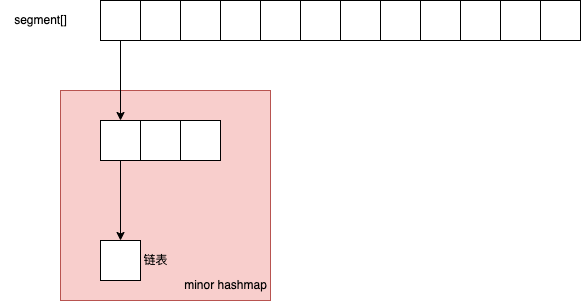

The diagram above was exported from draw.io. Its source (the exported page's mxGraphModel, read from the mxfile embedded in the PNG):
<mxGraphModel dx="946" dy="672" grid="1" gridSize="10" guides="1" tooltips="1" connect="1" arrows="1" fold="1" page="1" pageScale="1" pageWidth="827" pageHeight="1169" math="0" shadow="0">
  <root>
    <mxCell id="0" />
    <mxCell id="1" parent="0" />
    <mxCell id="ycXNe-jb2okMg0Ri2_n_-22" value="" style="whiteSpace=wrap;html=1;aspect=fixed;fillColor=#f8cecc;strokeColor=#b85450;" vertex="1" parent="1">
      <mxGeometry x="160" y="290" width="210" height="210" as="geometry" />
    </mxCell>
    <mxCell id="ycXNe-jb2okMg0Ri2_n_-14" value="" style="edgeStyle=orthogonalEdgeStyle;rounded=0;orthogonalLoop=1;jettySize=auto;html=1;" edge="1" parent="1" source="ycXNe-jb2okMg0Ri2_n_-1" target="ycXNe-jb2okMg0Ri2_n_-13">
      <mxGeometry relative="1" as="geometry" />
    </mxCell>
    <mxCell id="ycXNe-jb2okMg0Ri2_n_-1" value="" style="rounded=0;whiteSpace=wrap;html=1;" vertex="1" parent="1">
      <mxGeometry x="200" y="200" width="40" height="40" as="geometry" />
    </mxCell>
    <mxCell id="ycXNe-jb2okMg0Ri2_n_-2" value="" style="rounded=0;whiteSpace=wrap;html=1;" vertex="1" parent="1">
      <mxGeometry x="240" y="200" width="40" height="40" as="geometry" />
    </mxCell>
    <mxCell id="ycXNe-jb2okMg0Ri2_n_-3" value="" style="rounded=0;whiteSpace=wrap;html=1;" vertex="1" parent="1">
      <mxGeometry x="280" y="200" width="40" height="40" as="geometry" />
    </mxCell>
    <mxCell id="ycXNe-jb2okMg0Ri2_n_-4" value="" style="rounded=0;whiteSpace=wrap;html=1;" vertex="1" parent="1">
      <mxGeometry x="320" y="200" width="40" height="40" as="geometry" />
    </mxCell>
    <mxCell id="ycXNe-jb2okMg0Ri2_n_-5" value="" style="rounded=0;whiteSpace=wrap;html=1;" vertex="1" parent="1">
      <mxGeometry x="360" y="200" width="40" height="40" as="geometry" />
    </mxCell>
    <mxCell id="ycXNe-jb2okMg0Ri2_n_-6" value="" style="rounded=0;whiteSpace=wrap;html=1;" vertex="1" parent="1">
      <mxGeometry x="400" y="200" width="40" height="40" as="geometry" />
    </mxCell>
    <mxCell id="ycXNe-jb2okMg0Ri2_n_-7" value="" style="rounded=0;whiteSpace=wrap;html=1;" vertex="1" parent="1">
      <mxGeometry x="440" y="200" width="40" height="40" as="geometry" />
    </mxCell>
    <mxCell id="ycXNe-jb2okMg0Ri2_n_-8" value="" style="rounded=0;whiteSpace=wrap;html=1;" vertex="1" parent="1">
      <mxGeometry x="480" y="200" width="40" height="40" as="geometry" />
    </mxCell>
    <mxCell id="ycXNe-jb2okMg0Ri2_n_-9" value="" style="rounded=0;whiteSpace=wrap;html=1;" vertex="1" parent="1">
      <mxGeometry x="520" y="200" width="40" height="40" as="geometry" />
    </mxCell>
    <mxCell id="ycXNe-jb2okMg0Ri2_n_-10" value="" style="rounded=0;whiteSpace=wrap;html=1;" vertex="1" parent="1">
      <mxGeometry x="560" y="200" width="40" height="40" as="geometry" />
    </mxCell>
    <mxCell id="ycXNe-jb2okMg0Ri2_n_-11" value="" style="rounded=0;whiteSpace=wrap;html=1;" vertex="1" parent="1">
      <mxGeometry x="600" y="200" width="40" height="40" as="geometry" />
    </mxCell>
    <mxCell id="ycXNe-jb2okMg0Ri2_n_-12" value="" style="rounded=0;whiteSpace=wrap;html=1;" vertex="1" parent="1">
      <mxGeometry x="640" y="200" width="40" height="40" as="geometry" />
    </mxCell>
    <mxCell id="ycXNe-jb2okMg0Ri2_n_-19" value="" style="edgeStyle=orthogonalEdgeStyle;rounded=0;orthogonalLoop=1;jettySize=auto;html=1;" edge="1" parent="1" source="ycXNe-jb2okMg0Ri2_n_-13" target="ycXNe-jb2okMg0Ri2_n_-18">
      <mxGeometry relative="1" as="geometry" />
    </mxCell>
    <mxCell id="ycXNe-jb2okMg0Ri2_n_-13" value="" style="rounded=0;whiteSpace=wrap;html=1;" vertex="1" parent="1">
      <mxGeometry x="200" y="320" width="40" height="40" as="geometry" />
    </mxCell>
    <mxCell id="ycXNe-jb2okMg0Ri2_n_-15" value="segment[]" style="text;html=1;align=center;verticalAlign=middle;resizable=0;points=[];autosize=1;strokeColor=none;fillColor=none;" vertex="1" parent="1">
      <mxGeometry x="100" y="205" width="80" height="30" as="geometry" />
    </mxCell>
    <mxCell id="ycXNe-jb2okMg0Ri2_n_-16" value="" style="rounded=0;whiteSpace=wrap;html=1;" vertex="1" parent="1">
      <mxGeometry x="240" y="320" width="40" height="40" as="geometry" />
    </mxCell>
    <mxCell id="ycXNe-jb2okMg0Ri2_n_-17" value="" style="rounded=0;whiteSpace=wrap;html=1;" vertex="1" parent="1">
      <mxGeometry x="280" y="320" width="40" height="40" as="geometry" />
    </mxCell>
    <mxCell id="ycXNe-jb2okMg0Ri2_n_-18" value="" style="rounded=0;whiteSpace=wrap;html=1;" vertex="1" parent="1">
      <mxGeometry x="200" y="440" width="40" height="40" as="geometry" />
    </mxCell>
    <mxCell id="ycXNe-jb2okMg0Ri2_n_-20" value="minor hashmap" style="text;html=1;align=center;verticalAlign=middle;resizable=0;points=[];autosize=1;strokeColor=none;fillColor=none;" vertex="1" parent="1">
      <mxGeometry x="270" y="470" width="110" height="30" as="geometry" />
    </mxCell>
    <mxCell id="ycXNe-jb2okMg0Ri2_n_-21" value="链表" style="text;html=1;align=center;verticalAlign=middle;resizable=0;points=[];autosize=1;strokeColor=none;fillColor=none;" vertex="1" parent="1">
      <mxGeometry x="230" y="445" width="50" height="30" as="geometry" />
    </mxCell>
  </root>
</mxGraphModel>